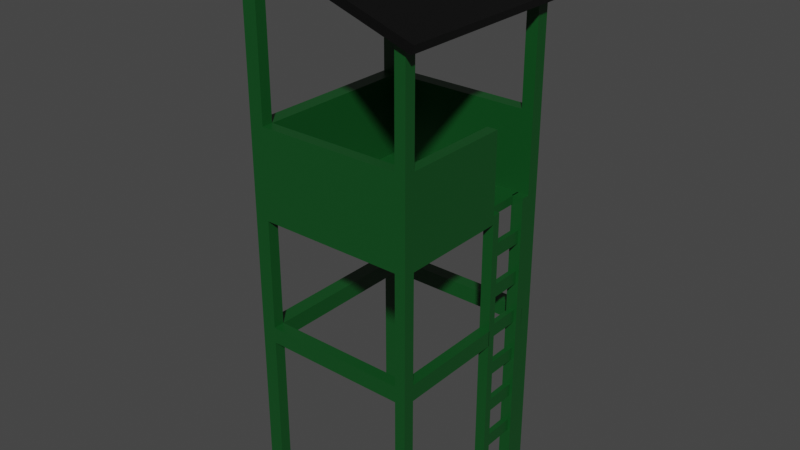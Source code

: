 # Source: watchtower.blend  (saved by Blender 2.81.16; exported with 4.5.12 LTS)
import bpy
from mathutils import Matrix  # noqa: F401  (used for matrix-valued properties, if any)

bpy.ops.wm.read_factory_settings(use_empty=True)
scene = bpy.context.scene
scene.name = 'Scene'

# ---- collections
col_collection = bpy.data.collections.new('Collection'); scene.collection.children.link(col_collection)

# ---- materials (node trees are filled in below, after node groups)
mat_material = bpy.data.materials.new('Material')
mat_material.alpha_threshold = 0.0
mat_material.use_transparent_shadow = False
mat_material.line_color = (0.0, 0.0, 0.0, 1.0)
mat_material_001 = bpy.data.materials.new('Material.001')
mat_material_001.use_transparent_shadow = False

# ---- material node trees
mat_material.use_nodes = True; mat_material.node_tree.nodes.clear()
_N = mat_material.node_tree.nodes; _L = mat_material.node_tree.links
n0 = _N.new('ShaderNodeOutputMaterial'); n0.name = 'Material Output'; n0.location = (300, 300)
n1 = _N.new('ShaderNodeBsdfPrincipled'); n1.name = 'Principled BSDF'; n1.location = (10, 300)
n1.distribution = 'GGX'
n1.subsurface_method = 'BURLEY'
n1.inputs[0].default_value = (0.004891, 0.07324, 0.01394, 1.0)
n1.inputs[2].default_value = 0.4
n1.inputs[3].default_value = 1.45
n1.inputs[27].default_value = (0.0, 0.0, 0.0, 1.0)
n1.inputs[28].default_value = 1.0
_L.new(n1.outputs[0], n0.inputs[0])
n0.is_active_output = True
mat_material_001.use_nodes = True; mat_material_001.node_tree.nodes.clear()
_N = mat_material_001.node_tree.nodes; _L = mat_material_001.node_tree.links
n0 = _N.new('ShaderNodeOutputMaterial'); n0.name = 'Material Output'; n0.location = (300, 300)
n1 = _N.new('ShaderNodeBsdfPrincipled'); n1.name = 'Principled BSDF'; n1.location = (10, 300)
n1.distribution = 'GGX'
n1.subsurface_method = 'BURLEY'
n1.inputs[0].default_value = (0.0, 0.0, 0.0, 1.0)
n1.inputs[3].default_value = 1.45
n1.inputs[27].default_value = (0.0, 0.0, 0.0, 1.0)
n1.inputs[28].default_value = 1.0
_L.new(n1.outputs[0], n0.inputs[0])
n0.is_active_output = True

# ---- world
world_world = bpy.data.worlds.new('World'); scene.world = world_world
world_world.use_nodes = True; world_world.node_tree.nodes.clear()
_N = world_world.node_tree.nodes; _L = world_world.node_tree.links
n0 = _N.new('ShaderNodeOutputWorld'); n0.name = 'World Output'; n0.location = (300, 300)
n1 = _N.new('ShaderNodeBackground'); n1.name = 'Background'; n1.location = (10, 300)
n1.inputs[0].default_value = (0.05088, 0.05088, 0.05088, 1.0)
_L.new(n1.outputs[0], n0.inputs[0])
n0.is_active_output = True
world_world.color = (0.05088, 0.05088, 0.05088)
world_world.use_sun_shadow = False
world_world.sun_shadow_jitter_overblur = 0.0

# ---- meshes
me_cube_001 = bpy.data.meshes.new('Cube.001')
me_cube_001.from_pydata([(-1.0, -1.0, -1.0), (-1.0, -1.0, 1.0), (-1.0, 1.0, -1.0), (-1.0, 1.0, 1.0), (1.0, -1.0, -1.0), (1.0, -1.0, 1.0), (1.0, 1.0, -1.0), (1.0, 1.0, 1.0), (-1.0, -0.8801, -1.0), (-1.0, -0.8801, 1.0), (1.0, -0.8801, -1.0), (1.0, -0.8801, 1.0), (-1.0, 0.8629, 1.0), (1.0, 0.8629, -1.0), (-1.0, 0.8629, -1.0), (1.0, 0.8629, 1.0), (22.33, 1.0, 1.0), (22.33, 1.0, -1.0), (22.33, 0.8629, -1.0), (22.33, -0.8801, 1.0), (22.33, -1.0, 1.0), (22.33, -1.0, -1.0), (22.33, -0.8801, -1.0), (22.33, 0.8629, 1.0), (20.86, -1.0, 1.0), (20.86, -0.8801, 1.0), (20.86, -1.0, -1.0), (20.86, -0.8801, -1.0), (22.33, 0.2952, 1.0), (22.33, 0.2952, -1.0), (20.86, 0.2952, 1.0), (20.86, 0.2952, -1.0), (20.7, 1.0, 1.0), (20.7, 1.0, -1.0), (20.7, 0.8629, -1.0), (20.7, 0.8629, 1.0), (-1.0, 0.8629, 4.636), (-1.0, 1.0, 4.636), (1.0, 1.0, 4.636), (1.0, -0.8801, 4.636), (1.0, -1.0, 4.636), (-1.0, -1.0, 4.636), (-1.0, -0.8801, 4.636), (1.0, 0.8629, 4.636), (22.33, -0.8801, 3.379), (22.33, -1.0, 3.379), (22.33, 1.0, 3.379), (22.33, 0.8629, 3.379), (20.86, -1.0, 3.379), (20.7, 1.0, 3.379), (20.86, -0.8801, 3.379), (20.7, 0.8629, 3.379), (-2.298, -1.071, 4.645), (-1.931, -1.071, 4.826), (-2.298, 1.071, 4.645), (-1.931, 1.071, 4.826), (23.79, -1.071, 3.233), (24.16, -1.071, 3.413), (23.79, 1.071, 3.233), (24.16, 1.071, 3.413), (-1.0, -1.0, -0.8069), (-1.0, 1.0, -0.8069), (1.0, 1.0, -0.8069), (1.0, -1.0, -0.8069), (1.0, -0.8801, -0.8069), (-1.0, -0.8801, -0.8069), (1.0, 0.8629, -0.8069), (-1.0, 0.8629, -0.8069), (22.33, 1.0, -0.8069), (22.33, -1.0, -0.8069), (22.33, -0.8801, -0.8069), (22.33, 0.8629, -0.8069), (20.86, -0.8801, -0.8069), (20.86, -1.0, -0.8069), (22.33, 0.2952, -0.8069), (20.86, 0.2952, -0.8069), (20.7, 0.8629, -0.8069), (20.7, 1.0, -0.8069), (1.0, 0.8835, -0.8069), (1.0, 0.8835, -1.0), (20.86, 0.8835, -1.0), (20.86, 0.8835, -0.8069), (-1.0, -0.8801, -7.571), (-1.0, -1.0, -7.571), (1.0, 1.0, -7.571), (-1.0, 1.0, -7.571), (1.0, 0.8629, -7.571), (1.0, -1.0, -7.571), (1.0, -0.8801, -7.571), (-1.0, 0.8629, -7.571), (22.33, 0.8629, -7.571), (22.33, 1.0, -7.571), (22.33, -1.0, -7.571), (22.33, -0.8801, -7.571), (20.7, 0.8629, -7.571), (20.86, -1.0, -7.571), (20.86, -0.8801, -7.571), (20.7, 1.0, -7.571), (-1.0, 0.8629, -3.472), (1.0, 0.8629, -3.472), (1.0, 1.0, -3.472), (-1.0, 1.0, -3.472), (-1.0, 0.8629, -3.843), (1.0, 1.0, -3.843), (1.0, 0.8629, -3.843), (-1.0, 1.0, -3.843), (20.72, 0.8629, -3.843), (20.72, 0.8629, -3.472), (20.72, 1.0, -3.472), (20.72, 1.0, -3.843), (1.0, -0.8798, -3.843), (1.0, -0.8798, -3.472), (-1.0, -0.8798, -3.472), (-1.0, -0.8798, -3.843), (1.0, -0.8801, -3.833), (-1.0, -0.8801, -3.833), (-1.0, -1.0, -3.833), (1.0, -1.0, -3.833), (-1.0, -0.8801, -3.469), (1.0, -1.0, -3.469), (1.0, -0.8801, -3.469), (-1.0, -1.0, -3.469), (20.86, -0.8801, -3.469), (20.86, -0.8801, -3.833), (20.86, -1.0, -3.833), (20.86, -1.0, -3.469), (20.7, 0.8629, -3.854), (22.33, 0.8629, -3.854), (20.7, 1.0, -3.854), (22.33, 1.0, -3.854), (22.33, 0.8629, -3.472), (22.33, 1.0, -3.472), (20.7, 0.8629, -3.472), (20.7, 1.0, -3.472), (20.7, 0.8607, -3.472), (20.7, 0.8607, -3.854), (22.33, 0.8607, -3.854), (22.33, 0.8607, -3.472), (22.33, 0.7697, -0.8069), (22.33, 0.7697, -1.0), (20.7, 0.7697, -1.0), (20.7, 0.7697, -0.8069), (22.33, 0.382, -0.8069), (22.33, 0.382, -1.0), (20.86, 0.382, -1.0), (20.86, 0.382, -0.8069), (20.7, 0.8629, -7.551), (22.33, 0.8629, -7.551), (22.33, 0.2952, -7.551), (20.86, 0.2952, -7.551), (20.7, 0.7697, -7.551), (22.33, 0.7697, -7.551), (22.33, 0.382, -7.551), (20.86, 0.382, -7.551), (22.33, -1.0, -3.832), (22.33, -0.8801, -3.832), (20.86, -0.8801, -3.832), (20.86, -1.0, -3.832), (22.33, -0.8801, -3.466), (20.86, -0.8801, -3.466), (20.86, -1.0, -3.466), (22.33, -1.0, -3.466), (22.33, 0.3005, -3.832), (20.86, 0.3005, -3.832), (22.33, 0.3005, -3.466), (20.86, 0.3005, -3.466), (21.22, 0.3573, -6.59), (21.22, 0.3573, -6.288), (21.22, 0.7793, -6.59), (21.22, 0.7793, -6.288), (21.93, 0.3573, -6.59), (21.93, 0.3573, -6.288), (21.93, 0.7793, -6.59), (21.93, 0.7793, -6.288), (21.22, 0.3573, -5.64), (21.22, 0.3573, -5.338), (21.22, 0.7793, -5.64), (21.22, 0.7793, -5.338), (21.93, 0.3573, -5.64), (21.93, 0.3573, -5.338), (21.93, 0.7793, -5.64), (21.93, 0.7793, -5.338), (21.22, 0.3573, -4.69), (21.22, 0.3573, -4.388), (21.22, 0.7793, -4.69), (21.22, 0.7793, -4.388), (21.93, 0.3573, -4.69), (21.93, 0.3573, -4.388), (21.93, 0.7793, -4.69), (21.93, 0.7793, -4.388), (21.22, 0.3573, -3.741), (21.22, 0.3573, -3.438), (21.22, 0.7793, -3.741), (21.22, 0.7793, -3.438), (21.93, 0.3573, -3.741), (21.93, 0.3573, -3.438), (21.93, 0.7793, -3.741), (21.93, 0.7793, -3.438), (21.22, 0.3573, -2.791), (21.22, 0.3573, -2.488), (21.22, 0.7793, -2.791), (21.22, 0.7793, -2.488), (21.93, 0.3573, -2.791), (21.93, 0.3573, -2.488), (21.93, 0.7793, -2.791), (21.93, 0.7793, -2.488), (21.22, 0.3573, -1.841), (21.22, 0.3573, -1.538), (21.22, 0.7793, -1.841), (21.22, 0.7793, -1.538), (21.93, 0.3573, -1.841), (21.93, 0.3573, -1.538), (21.93, 0.7793, -1.841), (21.93, 0.7793, -1.538)], [], [(67, 12, 3, 61), (61, 3, 7, 62), (77, 32, 16, 68), (63, 5, 1, 60), (156, 155, 93, 96), (23, 16, 46, 47), (15, 12, 9, 11), (14, 13, 10, 8), (66, 15, 11, 64), (60, 1, 9, 65), (12, 15, 43, 36), (117, 116, 83, 87), (35, 23, 47, 51), (65, 9, 12, 67), (70, 19, 20, 69), (68, 16, 23, 71), (31, 144, 153, 149), (73, 26, 21, 69), (70, 22, 29, 74), (155, 154, 92, 93), (115, 114, 88, 82), (1, 5, 40, 41), (4, 10, 27, 26), (64, 11, 25, 72), (63, 4, 26, 73), (11, 5, 24, 25), (75, 30, 28, 74), (72, 25, 30, 75), (22, 27, 31, 29), (25, 19, 28, 30), (7, 15, 35, 32), (13, 6, 33, 34), (66, 13, 34, 76), (62, 7, 32, 77), (39, 42, 41, 40), (50, 48, 45, 44), (38, 37, 36, 43), (49, 51, 47, 46), (32, 35, 51, 49), (7, 3, 37, 38), (9, 1, 41, 42), (24, 20, 45, 48), (25, 24, 48, 50), (20, 19, 44, 45), (5, 11, 39, 40), (19, 25, 50, 44), (15, 7, 38, 43), (16, 32, 49, 46), (11, 9, 42, 39), (3, 12, 36, 37), (52, 53, 55, 54), (54, 55, 59, 58), (58, 59, 57, 56), (56, 57, 53, 52), (54, 58, 56, 52), (59, 55, 53, 57), (6, 62, 77, 33), (15, 66, 76, 35), (27, 72, 75, 31), (75, 74, 142, 145), (5, 63, 73, 24), (10, 64, 78, 79), (19, 70, 74, 28), (24, 73, 69, 20), (35, 76, 71, 23), (17, 68, 71, 18), (22, 70, 69, 21), (8, 65, 67, 14), (0, 60, 65, 8), (13, 66, 64, 10), (4, 63, 60, 0), (33, 77, 68, 17), (2, 61, 62, 6), (14, 67, 61, 2), (79, 78, 81, 80), (72, 27, 80, 81), (64, 72, 81, 78), (27, 10, 79, 80), (82, 88, 87, 83), (85, 84, 86, 89), (94, 97, 91, 90), (95, 96, 93, 92), (104, 102, 89, 86), (127, 126, 94, 90), (157, 156, 96, 95), (105, 103, 84, 85), (154, 157, 95, 92), (126, 128, 97, 94), (114, 117, 87, 88), (129, 127, 90, 91), (103, 104, 86, 84), (102, 105, 85, 89), (116, 115, 82, 83), (128, 129, 91, 97), (14, 2, 101, 98), (6, 13, 99, 100), (2, 6, 100, 101), (13, 14, 98, 99), (98, 101, 105, 102), (104, 103, 109, 106), (101, 100, 103, 105), (98, 102, 113, 112), (108, 107, 106, 109), (103, 100, 108, 109), (100, 99, 107, 108), (99, 104, 106, 107), (111, 112, 113, 110), (102, 104, 110, 113), (99, 98, 112, 111), (104, 99, 111, 110), (121, 118, 115, 116), (119, 117, 124, 125), (118, 120, 114, 115), (119, 121, 116, 117), (4, 0, 121, 119), (8, 10, 120, 118), (10, 4, 119, 120), (0, 8, 118, 121), (122, 125, 124, 123), (117, 114, 123, 124), (120, 119, 125, 122), (114, 120, 122, 123), (133, 131, 129, 128), (131, 130, 127, 129), (132, 133, 128, 126), (126, 127, 136, 135), (18, 34, 132, 130), (34, 33, 133, 132), (17, 18, 130, 131), (33, 17, 131, 133), (161, 160, 157, 154), (130, 132, 134, 137), (127, 130, 137, 136), (132, 126, 135, 134), (141, 140, 139, 138), (76, 34, 140, 141), (71, 76, 141, 138), (18, 71, 138, 139), (144, 145, 142, 143), (140, 34, 146, 150), (74, 29, 143, 142), (31, 75, 145, 144), (146, 147, 151, 150), (148, 149, 153, 152), (34, 18, 147, 146), (139, 140, 150, 151), (29, 31, 149, 148), (143, 29, 148, 152), (18, 139, 151, 147), (144, 143, 152, 153), (160, 159, 156, 157), (158, 161, 154, 155), (156, 159, 165, 163), (27, 22, 158, 159), (22, 21, 161, 158), (26, 27, 159, 160), (21, 26, 160, 161), (165, 164, 162, 163), (155, 156, 163, 162), (159, 158, 164, 165), (158, 155, 162, 164), (166, 167, 169, 168), (168, 169, 173, 172), (172, 173, 171, 170), (170, 171, 167, 166), (168, 172, 170, 166), (173, 169, 167, 171), (174, 175, 177, 176), (176, 177, 181, 180), (180, 181, 179, 178), (178, 179, 175, 174), (176, 180, 178, 174), (181, 177, 175, 179), (182, 183, 185, 184), (184, 185, 189, 188), (188, 189, 187, 186), (186, 187, 183, 182), (184, 188, 186, 182), (189, 185, 183, 187), (190, 191, 193, 192), (192, 193, 197, 196), (196, 197, 195, 194), (194, 195, 191, 190), (192, 196, 194, 190), (197, 193, 191, 195), (198, 199, 201, 200), (200, 201, 205, 204), (204, 205, 203, 202), (202, 203, 199, 198), (200, 204, 202, 198), (205, 201, 199, 203), (206, 207, 209, 208), (208, 209, 213, 212), (212, 213, 211, 210), (210, 211, 207, 206), (208, 212, 210, 206), (213, 209, 207, 211)])
me_cube_001.polygons.foreach_set('material_index', [0, 0, 0, 0, 0, 0, 0, 0, 0, 0, 0, 0, 0, 0, 0, 0, 0, 0, 0, 0, 0, 0, 0, 0, 0, 0, 0, 0, 0, 0, 0, 0, 0, 0, 0, 0, 0, 0, 0, 0, 0, 0, 0, 0, 0, 0, 0, 0, 0, 0, 1, 1, 1, 1, 0, 1, 0, 0, 0, 0, 0, 0, 0, 0, 0, 0, 0, 0, 0, 0, 0, 0, 0, 0, 0, 0, 0, 0, 0, 0, 0, 0, 0, 0, 0, 0, 0, 0, 0, 0, 0, 0, 0, 0, 0, 0, 0, 0, 0, 0, 0, 0, 0, 0, 0, 0, 0, 0, 0, 0, 0, 0, 0, 0, 0, 0, 0, 0, 0, 0, 0, 0, 0, 0, 0, 0, 0, 0, 0, 0, 0, 0, 0, 0, 0, 0, 0, 0, 0, 0, 0, 0, 0, 0, 0, 0, 0, 0, 0, 0, 0, 0, 0, 0, 0, 0, 0, 0, 0, 0, 0, 0, 0, 0, 0, 0, 0, 0, 0, 0, 0, 0, 0, 0, 0, 0, 0, 0, 0, 0, 0, 0, 0, 0, 0, 0, 0, 0, 0, 0, 0, 0, 0, 0, 0, 0, 0])
_uv = me_cube_001.uv_layers.new(name='UVMap')
_uv.uv.foreach_set('vector', [0.3991, 0.2287, 0.625, 0.2287, 0.625, 0.25, 0.3991, 0.25, 0.3991, 0.25, 0.625, 0.25, 0.625, 0.5, 0.3991, 0.5, 0.3991, 0.5, 0.625, 0.5, 0.625, 0.5, 0.3991, 0.5, 0.3991, 0.75, 0.625, 0.75, 0.625, 1.0, 0.3991, 1.0, 0.375, 0.735, 0.375, 0.735, 0.375, 0.735, 0.375, 0.735, 0.625, 0.5213, 0.625, 0.5, 0.625, 0.5, 0.625, 0.5213, 0.625, 0.5213, 0.875, 0.5213, 0.875, 0.735, 0.625, 0.735, 0.125, 0.5213, 0.375, 0.5213, 0.375, 0.735, 0.125, 0.735, 0.3991, 0.5213, 0.625, 0.5213, 0.625, 0.735, 0.3991, 0.735, 0.3991, 0.0, 0.625, 0.0, 0.625, 0.01499, 0.3991, 0.01499, 0.875, 0.5213, 0.625, 0.5213, 0.625, 0.5213, 0.875, 0.5213, 0.375, 0.75, 0.375, 1.0, 0.375, 1.0, 0.375, 0.75, 0.625, 0.5213, 0.625, 0.5213, 0.625, 0.5213, 0.625, 0.5213, 0.3991, 0.01499, 0.625, 0.01499, 0.625, 0.2287, 0.3991, 0.2287, 0.3991, 0.735, 0.625, 0.735, 0.625, 0.75, 0.3991, 0.75, 0.3991, 0.5, 0.625, 0.5, 0.625, 0.5213, 0.3991, 0.5213, 0.375, 0.735, 0.375, 0.735, 0.375, 0.735, 0.375, 0.735, 0.3991, 0.75, 0.375, 0.75, 0.375, 0.75, 0.3991, 0.75, 0.3991, 0.735, 0.375, 0.735, 0.375, 0.735, 0.3991, 0.735, 0.375, 0.735, 0.375, 0.75, 0.375, 0.75, 0.375, 0.735, 0.125, 0.735, 0.375, 0.735, 0.375, 0.735, 0.125, 0.735, 0.625, 1.0, 0.625, 0.75, 0.625, 0.75, 0.625, 1.0, 0.375, 0.75, 0.375, 0.735, 0.375, 0.735, 0.375, 0.75, 0.3991, 0.735, 0.625, 0.735, 0.625, 0.735, 0.3991, 0.735, 0.3991, 0.75, 0.375, 0.75, 0.375, 0.75, 0.3991, 0.75, 0.625, 0.735, 0.625, 0.75, 0.625, 0.75, 0.625, 0.735, 0.3991, 0.735, 0.625, 0.735, 0.625, 0.735, 0.3991, 0.735, 0.3991, 0.735, 0.625, 0.735, 0.625, 0.735, 0.3991, 0.735, 0.375, 0.735, 0.375, 0.735, 0.375, 0.735, 0.375, 0.735, 0.625, 0.735, 0.625, 0.735, 0.625, 0.735, 0.625, 0.735, 0.625, 0.5, 0.625, 0.5213, 0.625, 0.5213, 0.625, 0.5, 0.375, 0.5213, 0.375, 0.5, 0.375, 0.5, 0.375, 0.5213, 0.3991, 0.5213, 0.375, 0.5213, 0.375, 0.5213, 0.3991, 0.5213, 0.3991, 0.5, 0.625, 0.5, 0.625, 0.5, 0.3991, 0.5, 0.625, 0.735, 0.875, 0.735, 0.875, 0.75, 0.625, 0.75, 0.625, 0.735, 0.625, 0.75, 0.625, 0.75, 0.625, 0.735, 0.625, 0.5, 0.875, 0.5, 0.875, 0.5213, 0.625, 0.5213, 0.625, 0.5, 0.625, 0.5213, 0.625, 0.5213, 0.625, 0.5, 0.625, 0.5, 0.625, 0.5213, 0.625, 0.5213, 0.625, 0.5, 0.625, 0.5, 0.625, 0.25, 0.625, 0.25, 0.625, 0.5, 0.625, 0.01499, 0.625, 0.0, 0.625, 0.0, 0.625, 0.01499, 0.625, 0.75, 0.625, 0.75, 0.625, 0.75, 0.625, 0.75, 0.625, 0.735, 0.625, 0.75, 0.625, 0.75, 0.625, 0.735, 0.625, 0.75, 0.625, 0.735, 0.625, 0.735, 0.625, 0.75, 0.625, 0.75, 0.625, 0.735, 0.625, 0.735, 0.625, 0.75, 0.625, 0.735, 0.625, 0.735, 0.625, 0.735, 0.625, 0.735, 0.625, 0.5213, 0.625, 0.5, 0.625, 0.5, 0.625, 0.5213, 0.625, 0.5, 0.625, 0.5, 0.625, 0.5, 0.625, 0.5, 0.625, 0.735, 0.875, 0.735, 0.875, 0.735, 0.625, 0.735, 0.625, 0.25, 0.625, 0.2287, 0.625, 0.2287, 0.625, 0.25, 0.375, 0.0, 0.625, 0.0, 0.625, 0.25, 0.375, 0.25, 0.375, 0.25, 0.625, 0.25, 0.625, 0.5, 0.375, 0.5, 0.375, 0.5, 0.625, 0.5, 0.625, 0.75, 0.375, 0.75, 0.375, 0.75, 0.625, 0.75, 0.625, 1.0, 0.375, 1.0, 0.125, 0.5, 0.375, 0.5, 0.375, 0.75, 0.125, 0.75, 0.625, 0.5, 0.875, 0.5, 0.875, 0.75, 0.625, 0.75, 0.375, 0.5, 0.3991, 0.5, 0.3991, 0.5, 0.375, 0.5, 0.625, 0.5213, 0.3991, 0.5213, 0.3991, 0.5213, 0.625, 0.5213, 0.375, 0.735, 0.3991, 0.735, 0.3991, 0.735, 0.375, 0.735, 0.3991, 0.735, 0.3991, 0.735, 0.3991, 0.735, 0.3991, 0.735, 0.625, 0.75, 0.3991, 0.75, 0.3991, 0.75, 0.625, 0.75, 0.375, 0.735, 0.3991, 0.735, 0.3991, 0.735, 0.375, 0.735, 0.625, 0.735, 0.3991, 0.735, 0.3991, 0.735, 0.625, 0.735, 0.625, 0.75, 0.3991, 0.75, 0.3991, 0.75, 0.625, 0.75, 0.625, 0.5213, 0.3991, 0.5213, 0.3991, 0.5213, 0.625, 0.5213, 0.375, 0.5, 0.3991, 0.5, 0.3991, 0.5213, 0.375, 0.5213, 0.375, 0.735, 0.3991, 0.735, 0.3991, 0.75, 0.375, 0.75, 0.375, 0.01499, 0.3991, 0.01499, 0.3991, 0.2287, 0.375, 0.2287, 0.375, 0.0, 0.3991, 0.0, 0.3991, 0.01499, 0.375, 0.01499, 0.375, 0.5213, 0.3991, 0.5213, 0.3991, 0.735, 0.375, 0.735, 0.375, 0.75, 0.3991, 0.75, 0.3991, 1.0, 0.375, 1.0, 0.375, 0.5, 0.3991, 0.5, 0.3991, 0.5, 0.375, 0.5, 0.375, 0.25, 0.3991, 0.25, 0.3991, 0.5, 0.375, 0.5, 0.375, 0.2287, 0.3991, 0.2287, 0.3991, 0.25, 0.375, 0.25, 0.375, 0.735, 0.3991, 0.735, 0.3991, 0.735, 0.375, 0.735, 0.3991, 0.735, 0.375, 0.735, 0.375, 0.735, 0.3991, 0.735, 0.3991, 0.735, 0.3991, 0.735, 0.3991, 0.735, 0.3991, 0.735, 0.375, 0.735, 0.375, 0.735, 0.375, 0.735, 0.375, 0.735, 0.125, 0.735, 0.375, 0.735, 0.375, 0.75, 0.125, 0.75, 0.125, 0.5, 0.375, 0.5, 0.375, 0.5213, 0.125, 0.5213, 0.375, 0.5213, 0.375, 0.5, 0.375, 0.5, 0.375, 0.5213, 0.375, 0.75, 0.375, 0.735, 0.375, 0.735, 0.375, 0.75, 0.375, 0.5213, 0.125, 0.5213, 0.125, 0.5213, 0.375, 0.5213, 0.375, 0.5213, 0.375, 0.5213, 0.375, 0.5213, 0.375, 0.5213, 0.375, 0.75, 0.375, 0.735, 0.375, 0.735, 0.375, 0.75, 0.375, 0.25, 0.375, 0.5, 0.375, 0.5, 0.375, 0.25, 0.375, 0.75, 0.375, 0.75, 0.375, 0.75, 0.375, 0.75, 0.375, 0.5213, 0.375, 0.5, 0.375, 0.5, 0.375, 0.5213, 0.375, 0.735, 0.375, 0.75, 0.375, 0.75, 0.375, 0.735, 0.375, 0.5, 0.375, 0.5213, 0.375, 0.5213, 0.375, 0.5, 0.375, 0.5, 0.375, 0.5213, 0.375, 0.5213, 0.375, 0.5, 0.375, 0.2287, 0.375, 0.25, 0.375, 0.25, 0.375, 0.2287, 0.375, 0.0, 0.375, 0.01499, 0.375, 0.01499, 0.375, 0.0, 0.375, 0.5, 0.375, 0.5, 0.375, 0.5, 0.375, 0.5, 0.375, 0.2287, 0.375, 0.25, 0.375, 0.25, 0.375, 0.2287, 0.375, 0.5, 0.375, 0.5213, 0.375, 0.5213, 0.375, 0.5, 0.375, 0.25, 0.375, 0.5, 0.375, 0.5, 0.375, 0.25, 0.375, 0.5213, 0.125, 0.5213, 0.125, 0.5213, 0.375, 0.5213, 0.375, 0.2287, 0.375, 0.25, 0.375, 0.25, 0.375, 0.2287, 0.375, 0.5213, 0.375, 0.5, 0.375, 0.5, 0.375, 0.5213, 0.375, 0.25, 0.375, 0.5, 0.375, 0.5, 0.375, 0.25, 0.375, 0.2287, 0.375, 0.2287, 0.375, 0.2287, 0.375, 0.2287, 0.375, 0.5, 0.375, 0.5213, 0.375, 0.5213, 0.375, 0.5, 0.375, 0.5, 0.375, 0.5, 0.375, 0.5, 0.375, 0.5, 0.375, 0.5, 0.375, 0.5213, 0.375, 0.5213, 0.375, 0.5, 0.375, 0.5213, 0.375, 0.5213, 0.375, 0.5213, 0.375, 0.5213, 0.375, 0.5213, 0.125, 0.5213, 0.125, 0.5213, 0.375, 0.5213, 0.125, 0.5213, 0.375, 0.5213, 0.375, 0.5213, 0.125, 0.5213, 0.375, 0.5213, 0.125, 0.5213, 0.125, 0.5213, 0.375, 0.5213, 0.375, 0.5213, 0.375, 0.5213, 0.375, 0.5213, 0.375, 0.5213, 0.375, 0.0, 0.375, 0.01499, 0.375, 0.01499, 0.375, 0.0, 0.375, 0.75, 0.375, 0.75, 0.375, 0.75, 0.375, 0.75, 0.125, 0.735, 0.375, 0.735, 0.375, 0.735, 0.125, 0.735, 0.375, 0.75, 0.375, 1.0, 0.375, 1.0, 0.375, 0.75, 0.375, 0.75, 0.375, 1.0, 0.375, 1.0, 0.375, 0.75, 0.125, 0.735, 0.375, 0.735, 0.375, 0.735, 0.125, 0.735, 0.375, 0.735, 0.375, 0.75, 0.375, 0.75, 0.375, 0.735, 0.375, 0.0, 0.375, 0.01499, 0.375, 0.01499, 0.375, 0.0, 0.375, 0.735, 0.375, 0.75, 0.375, 0.75, 0.375, 0.735, 0.375, 0.75, 0.375, 0.735, 0.375, 0.735, 0.375, 0.75, 0.375, 0.735, 0.375, 0.75, 0.375, 0.75, 0.375, 0.735, 0.375, 0.735, 0.375, 0.735, 0.375, 0.735, 0.375, 0.735, 0.375, 0.5, 0.375, 0.5, 0.375, 0.5, 0.375, 0.5, 0.375, 0.5, 0.375, 0.5213, 0.375, 0.5213, 0.375, 0.5, 0.375, 0.5213, 0.375, 0.5, 0.375, 0.5, 0.375, 0.5213, 0.375, 0.5213, 0.375, 0.5213, 0.375, 0.5213, 0.375, 0.5213, 0.375, 0.5213, 0.375, 0.5213, 0.375, 0.5213, 0.375, 0.5213, 0.375, 0.5213, 0.375, 0.5, 0.375, 0.5, 0.375, 0.5213, 0.375, 0.5, 0.375, 0.5213, 0.375, 0.5213, 0.375, 0.5, 0.375, 0.5, 0.375, 0.5, 0.375, 0.5, 0.375, 0.5, 0.375, 0.75, 0.375, 0.75, 0.375, 0.75, 0.375, 0.75, 0.375, 0.5213, 0.375, 0.5213, 0.375, 0.5213, 0.375, 0.5213, 0.375, 0.5213, 0.375, 0.5213, 0.375, 0.5213, 0.375, 0.5213, 0.375, 0.5213, 0.375, 0.5213, 0.375, 0.5213, 0.375, 0.5213, 0.3991, 0.5213, 0.375, 0.5213, 0.375, 0.5213, 0.3991, 0.5213, 0.3991, 0.5213, 0.375, 0.5213, 0.375, 0.5213, 0.3991, 0.5213, 0.3991, 0.5213, 0.3991, 0.5213, 0.3991, 0.5213, 0.3991, 0.5213, 0.375, 0.5213, 0.3991, 0.5213, 0.3991, 0.5213, 0.375, 0.5213, 0.375, 0.735, 0.3991, 0.735, 0.3991, 0.735, 0.375, 0.735, 0.375, 0.5213, 0.375, 0.5213, 0.375, 0.5213, 0.375, 0.5213, 0.3991, 0.735, 0.375, 0.735, 0.375, 0.735, 0.3991, 0.735, 0.375, 0.735, 0.3991, 0.735, 0.3991, 0.735, 0.375, 0.735, 0.375, 0.5213, 0.375, 0.5213, 0.375, 0.5213, 0.375, 0.5213, 0.375, 0.735, 0.375, 0.735, 0.375, 0.735, 0.375, 0.735, 0.375, 0.5213, 0.375, 0.5213, 0.375, 0.5213, 0.375, 0.5213, 0.375, 0.5213, 0.375, 0.5213, 0.375, 0.5213, 0.375, 0.5213, 0.375, 0.735, 0.375, 0.735, 0.375, 0.735, 0.375, 0.735, 0.375, 0.735, 0.375, 0.735, 0.375, 0.735, 0.375, 0.735, 0.375, 0.5213, 0.375, 0.5213, 0.375, 0.5213, 0.375, 0.5213, 0.375, 0.735, 0.375, 0.735, 0.375, 0.735, 0.375, 0.735, 0.375, 0.75, 0.375, 0.735, 0.375, 0.735, 0.375, 0.75, 0.375, 0.735, 0.375, 0.75, 0.375, 0.75, 0.375, 0.735, 0.375, 0.735, 0.375, 0.735, 0.375, 0.735, 0.375, 0.735, 0.375, 0.735, 0.375, 0.735, 0.375, 0.735, 0.375, 0.735, 0.375, 0.735, 0.375, 0.75, 0.375, 0.75, 0.375, 0.735, 0.375, 0.75, 0.375, 0.735, 0.375, 0.735, 0.375, 0.75, 0.375, 0.75, 0.375, 0.75, 0.375, 0.75, 0.375, 0.75, 0.375, 0.735, 0.375, 0.735, 0.375, 0.735, 0.375, 0.735, 0.375, 0.735, 0.375, 0.735, 0.375, 0.735, 0.375, 0.735, 0.375, 0.735, 0.375, 0.735, 0.375, 0.735, 0.375, 0.735, 0.375, 0.735, 0.375, 0.735, 0.375, 0.735, 0.375, 0.735, 0.375, 0.0, 0.625, 0.0, 0.625, 0.25, 0.375, 0.25, 0.375, 0.25, 0.625, 0.25, 0.625, 0.5, 0.375, 0.5, 0.375, 0.5, 0.625, 0.5, 0.625, 0.75, 0.375, 0.75, 0.375, 0.75, 0.625, 0.75, 0.625, 1.0, 0.375, 1.0, 0.125, 0.5, 0.375, 0.5, 0.375, 0.75, 0.125, 0.75, 0.625, 0.5, 0.875, 0.5, 0.875, 0.75, 0.625, 0.75, 0.375, 0.0, 0.625, 0.0, 0.625, 0.25, 0.375, 0.25, 0.375, 0.25, 0.625, 0.25, 0.625, 0.5, 0.375, 0.5, 0.375, 0.5, 0.625, 0.5, 0.625, 0.75, 0.375, 0.75, 0.375, 0.75, 0.625, 0.75, 0.625, 1.0, 0.375, 1.0, 0.125, 0.5, 0.375, 0.5, 0.375, 0.75, 0.125, 0.75, 0.625, 0.5, 0.875, 0.5, 0.875, 0.75, 0.625, 0.75, 0.375, 0.0, 0.625, 0.0, 0.625, 0.25, 0.375, 0.25, 0.375, 0.25, 0.625, 0.25, 0.625, 0.5, 0.375, 0.5, 0.375, 0.5, 0.625, 0.5, 0.625, 0.75, 0.375, 0.75, 0.375, 0.75, 0.625, 0.75, 0.625, 1.0, 0.375, 1.0, 0.125, 0.5, 0.375, 0.5, 0.375, 0.75, 0.125, 0.75, 0.625, 0.5, 0.875, 0.5, 0.875, 0.75, 0.625, 0.75, 0.375, 0.0, 0.625, 0.0, 0.625, 0.25, 0.375, 0.25, 0.375, 0.25, 0.625, 0.25, 0.625, 0.5, 0.375, 0.5, 0.375, 0.5, 0.625, 0.5, 0.625, 0.75, 0.375, 0.75, 0.375, 0.75, 0.625, 0.75, 0.625, 1.0, 0.375, 1.0, 0.125, 0.5, 0.375, 0.5, 0.375, 0.75, 0.125, 0.75, 0.625, 0.5, 0.875, 0.5, 0.875, 0.75, 0.625, 0.75, 0.375, 0.0, 0.625, 0.0, 0.625, 0.25, 0.375, 0.25, 0.375, 0.25, 0.625, 0.25, 0.625, 0.5, 0.375, 0.5, 0.375, 0.5, 0.625, 0.5, 0.625, 0.75, 0.375, 0.75, 0.375, 0.75, 0.625, 0.75, 0.625, 1.0, 0.375, 1.0, 0.125, 0.5, 0.375, 0.5, 0.375, 0.75, 0.125, 0.75, 0.625, 0.5, 0.875, 0.5, 0.875, 0.75, 0.625, 0.75, 0.375, 0.0, 0.625, 0.0, 0.625, 0.25, 0.375, 0.25, 0.375, 0.25, 0.625, 0.25, 0.625, 0.5, 0.375, 0.5, 0.375, 0.5, 0.625, 0.5, 0.625, 0.75, 0.375, 0.75, 0.375, 0.75, 0.625, 0.75, 0.625, 1.0, 0.375, 1.0, 0.125, 0.5, 0.375, 0.5, 0.375, 0.75, 0.125, 0.75, 0.625, 0.5, 0.875, 0.5, 0.875, 0.75, 0.625, 0.75])
me_cube_001.materials.append(mat_material)
me_cube_001.materials.append(mat_material_001)
me_cube_001.use_remesh_fix_poles = True
me_cube_001.use_remesh_preserve_attributes = False
me_cube_001.use_mirror_vertex_groups = False
me_cube_001.update()

# ---- objects
ob_cube = bpy.data.objects.new('Cube', me_cube_001)

# ---- transforms, parenting, visibility, modifiers, constraints
ob_cube.location = (0.0, 0.0, 3.525)
ob_cube.scale = (0.1205, 1.546, 0.7369)
ob_cube.lineart.crease_threshold = 0.0

# ---- collection membership
col_collection.objects.link(ob_cube)

# ---- scene / render settings (as saved in the file)
scene.frame_start = 1; scene.frame_end = 250; scene.frame_set(1)
scene.render.engine = 'BLENDER_EEVEE_NEXT'
scene.cycles.use_denoising = False
scene.cycles.samples = 128
scene.cycles.sampling_pattern = 'TABULATED_SOBOL'
scene.cycles.use_adaptive_sampling = False
scene.cycles.use_light_tree = False
scene.view_settings.view_transform = 'Filmic'
bpy.context.view_layer.update()

# ---- added for rendering (the .blend has no active camera and no usable light): camera, sun
cam_auto = bpy.data.cameras.new('AutoCamera')
cam_auto.lens = 50.0
cam_auto.sensor_width = 36.0
cam_auto.clip_end = 1000.0
ob_auto_camera = bpy.data.objects.new('AutoCamera', cam_auto)
scene.collection.objects.link(ob_auto_camera)
ob_auto_camera.location = (10.778, -11.3534, 10.0823)
ob_auto_camera.rotation_euler = (1.09748, -7.21219e-08, 0.694738)
scene.camera = ob_auto_camera
light_auto_sun = bpy.data.lights.new('AutoSun', 'SUN')
light_auto_sun.energy = 3.0
light_auto_sun.angle = 0.0523599
ob_auto_sun = bpy.data.objects.new('AutoSun', light_auto_sun)
scene.collection.objects.link(ob_auto_sun)
ob_auto_sun.rotation_euler = (0.872665, 0.174533, 0.523599)
bpy.context.view_layer.update()
